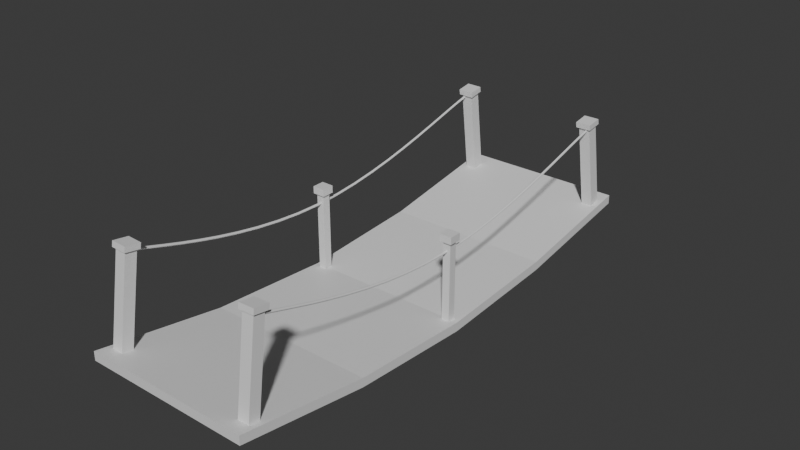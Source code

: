 # Source: bridge2.blend  (saved by Blender 4.0.36; exported with 4.5.12 LTS)
import bpy
from mathutils import Matrix  # noqa: F401  (used for matrix-valued properties, if any)

bpy.ops.wm.read_factory_settings(use_empty=True)
scene = bpy.context.scene
scene.name = 'Scene'

# ---- collections
col_collection = bpy.data.collections.new('Collection'); scene.collection.children.link(col_collection)

# ---- materials (node trees are filled in below, after node groups)
mat_material = bpy.data.materials.new('Material')
mat_material.use_transparent_shadow = False

# ---- material node trees
mat_material.use_nodes = True; mat_material.node_tree.nodes.clear()
_N = mat_material.node_tree.nodes; _L = mat_material.node_tree.links
n0 = _N.new('ShaderNodeBsdfPrincipled'); n0.name = 'Principled BSDF'; n0.location = (10, 300)
n0.inputs[3].default_value = 1.45
n1 = _N.new('ShaderNodeOutputMaterial'); n1.name = 'Material Output'; n1.location = (300, 300)
_L.new(n0.outputs[0], n1.inputs[0])
n1.is_active_output = True

# ---- world
world_world = bpy.data.worlds.new('World'); scene.world = world_world
world_world.use_nodes = True; world_world.node_tree.nodes.clear()
_N = world_world.node_tree.nodes; _L = world_world.node_tree.links
n0 = _N.new('ShaderNodeOutputWorld'); n0.name = 'World Output'; n0.location = (300, 300)
n1 = _N.new('ShaderNodeBackground'); n1.name = 'Background'; n1.location = (10, 300)
n1.inputs[0].default_value = (0.05088, 0.05088, 0.05088, 1.0)
_L.new(n1.outputs[0], n0.inputs[0])
n0.is_active_output = True
world_world.color = (0.05088, 0.05088, 0.05088)
world_world.use_sun_shadow = False
world_world.sun_shadow_jitter_overblur = 0.0

# ---- meshes
me_cube_001 = bpy.data.meshes.new('Cube.001')
me_cube_001.from_pydata([(7.744, -23.63, 4.331), (7.744, -23.63, 3.502), (-7.744, -23.63, 4.331), (-7.744, -23.63, 3.502), (7.744, 0.0, 1.616), (7.744, -11.47, 2.351), (7.744, -11.47, 1.521), (7.744, 0.0, 0.7868), (-7.744, -11.47, 2.351), (-7.744, 0.0, 1.616), (-7.744, 0.0, 0.7868), (-7.744, -11.47, 1.521)], [], [(8, 11, 3, 2), (2, 3, 1, 0), (5, 8, 2, 0), (11, 6, 1, 3), (10, 7, 6, 11), (4, 9, 8, 5), (9, 10, 11, 8), (0, 1, 6, 5), (5, 6, 7, 4)])
_uv = me_cube_001.uv_layers.new(name='UVMap')
_uv.uv.foreach_set('vector', [0.375, 0.6875, 0.625, 0.6875, 0.625, 0.75, 0.375, 0.75, 0.375, 0.75, 0.625, 0.75, 0.625, 1.0, 0.375, 1.0, 0.125, 0.6875, 0.375, 0.6875, 0.375, 0.75, 0.125, 0.75, 0.625, 0.6875, 0.875, 0.6875, 0.875, 0.75, 0.625, 0.75, 0.625, 0.625, 0.875, 0.625, 0.875, 0.6875, 0.625, 0.6875, 0.125, 0.625, 0.375, 0.625, 0.375, 0.6875, 0.125, 0.6875, 0.375, 0.625, 0.625, 0.625, 0.625, 0.6875, 0.375, 0.6875, 0.375, 0.0, 0.625, 0.0, 0.625, 0.0625, 0.375, 0.0625, 0.375, 0.0625, 0.625, 0.0625, 0.625, 0.125, 0.375, 0.125])
me_cube_001.materials.append(mat_material)
me_cube_001.update()
me_cube = bpy.data.meshes.new('Cube')
me_cube.from_pydata([(6.208, -22.4, 3.556), (6.032, -21.07, 12.13), (6.198, -21.37, 3.394), (6.022, -20.03, 11.97), (7.255, -22.39, 3.575), (7.079, -21.05, 12.15), (7.245, -21.36, 3.414), (7.069, -20.02, 11.99), (6.021, -20.99, 12.62), (6.012, -19.95, 12.46), (7.059, -19.94, 12.48), (7.069, -20.98, 12.64), (5.845, -21.26, 12.15), (5.831, -19.85, 11.93), (7.256, -19.83, 11.96), (7.269, -21.24, 12.18), (5.835, -21.18, 12.65), (5.821, -19.77, 12.43), (7.246, -19.75, 12.46), (7.259, -21.16, 12.67)], [], [(0, 1, 3, 2), (2, 3, 7, 6), (6, 7, 5, 4), (4, 5, 1, 0), (2, 6, 4, 0), (1, 5, 15, 12), (10, 9, 8, 11), (3, 1, 12, 13), (9, 10, 18, 17), (11, 8, 16, 19), (13, 12, 16, 17), (12, 15, 19, 16), (14, 13, 17, 18), (15, 14, 18, 19), (7, 3, 13, 14), (10, 11, 19, 18), (8, 9, 17, 16), (5, 7, 14, 15)])
_uv = me_cube.uv_layers.new(name='UVMap')
_uv.uv.foreach_set('vector', [0.375, 0.0, 0.625, 0.0, 0.625, 0.25, 0.375, 0.25, 0.375, 0.25, 0.625, 0.25, 0.625, 0.5, 0.375, 0.5, 0.375, 0.5, 0.625, 0.5, 0.625, 0.75, 0.375, 0.75, 0.375, 0.75, 0.625, 0.75, 0.625, 1.0, 0.375, 1.0, 0.125, 0.5, 0.375, 0.5, 0.375, 0.75, 0.125, 0.75, 0.625, 1.0, 0.625, 0.75, 0.625, 0.75, 0.625, 1.0, 0.625, 0.5, 0.875, 0.5, 0.875, 0.75, 0.625, 0.75, 0.625, 0.25, 0.625, 0.0, 0.625, 0.0, 0.625, 0.25, 0.875, 0.5, 0.625, 0.5, 0.625, 0.5, 0.875, 0.5, 0.625, 0.75, 0.875, 0.75, 0.875, 0.75, 0.625, 0.75, 0.625, 0.25, 0.625, 0.0, 0.625, 0.0, 0.625, 0.25, 0.625, 1.0, 0.625, 0.75, 0.625, 0.75, 0.625, 1.0, 0.625, 0.5, 0.625, 0.25, 0.625, 0.25, 0.625, 0.5, 0.625, 0.75, 0.625, 0.5, 0.625, 0.5, 0.625, 0.75, 0.625, 0.5, 0.625, 0.25, 0.625, 0.25, 0.625, 0.5, 0.625, 0.5, 0.625, 0.75, 0.625, 0.75, 0.625, 0.5, 0.875, 0.75, 0.875, 0.5, 0.875, 0.5, 0.875, 0.75, 0.625, 0.75, 0.625, 0.5, 0.625, 0.5, 0.625, 0.75])
me_cube.materials.append(mat_material)
me_cube.update()
me_cube_002 = bpy.data.meshes.new('Cube.002')
me_cube_002.from_pydata([(6.445, -0.357, 1.173), (6.445, -0.357, 8.802), (6.445, 0.357, 1.173), (6.445, 0.357, 8.802), (7.159, -0.357, 1.173), (7.159, -0.357, 8.802), (7.159, 0.357, 1.173), (7.159, 0.357, 8.802), (6.445, -0.357, 9.464), (6.445, 0.357, 9.464), (7.159, -0.357, 9.464), (7.159, 0.357, 9.464), (6.237, -0.5648, 8.802), (6.237, 0.5648, 8.802), (7.367, 0.5648, 8.802), (7.367, -0.5648, 8.802), (6.237, -0.5648, 9.464), (6.237, 0.5648, 9.464), (7.367, 0.5648, 9.464), (7.367, -0.5648, 9.464)], [], [(0, 1, 3, 2), (2, 3, 7, 6), (6, 7, 5, 4), (4, 5, 1, 0), (2, 6, 4, 0), (8, 9, 17, 16), (11, 9, 8, 10), (11, 10, 19, 18), (7, 3, 13, 14), (1, 5, 15, 12), (12, 15, 19, 16), (14, 13, 17, 18), (15, 14, 18, 19), (13, 12, 16, 17), (5, 7, 14, 15), (10, 8, 16, 19), (9, 11, 18, 17), (3, 1, 12, 13)])
_uv = me_cube_002.uv_layers.new(name='UVMap')
_uv.uv.foreach_set('vector', [0.375, 0.0, 0.625, 0.0, 0.625, 0.25, 0.375, 0.25, 0.375, 0.25, 0.625, 0.25, 0.625, 0.5, 0.375, 0.5, 0.375, 0.5, 0.625, 0.5, 0.625, 0.75, 0.375, 0.75, 0.375, 0.75, 0.625, 0.75, 0.625, 1.0, 0.375, 1.0, 0.125, 0.5, 0.375, 0.5, 0.375, 0.75, 0.125, 0.75, 0.875, 0.75, 0.875, 0.5, 0.875, 0.5, 0.875, 0.75, 0.625, 0.5, 0.875, 0.5, 0.875, 0.75, 0.625, 0.75, 0.625, 0.5, 0.625, 0.75, 0.625, 0.75, 0.625, 0.5, 0.625, 0.5, 0.625, 0.25, 0.625, 0.25, 0.625, 0.5, 0.625, 1.0, 0.625, 0.75, 0.625, 0.75, 0.625, 1.0, 0.625, 1.0, 0.625, 0.75, 0.625, 0.75, 0.625, 1.0, 0.625, 0.5, 0.625, 0.25, 0.625, 0.25, 0.625, 0.5, 0.625, 0.75, 0.625, 0.5, 0.625, 0.5, 0.625, 0.75, 0.625, 0.25, 0.625, 0.0, 0.625, 0.0, 0.625, 0.25, 0.625, 0.75, 0.625, 0.5, 0.625, 0.5, 0.625, 0.75, 0.625, 0.75, 0.875, 0.75, 0.875, 0.75, 0.625, 0.75, 0.875, 0.5, 0.625, 0.5, 0.625, 0.5, 0.875, 0.5, 0.625, 0.25, 0.625, 0.0, 0.625, 0.0, 0.625, 0.25])
me_cube_002.materials.append(mat_material)
me_cube_002.update()

# ---- curves / text
cu_beziercurve = bpy.data.curves.new('BezierCurve', 'CURVE')
cu_beziercurve.dimensions = '3D'
_sp = cu_beziercurve.splines.new('BEZIER'); _sp.bezier_points.add(2)
_sp.bezier_points.foreach_set('co', [6.786, -20.6, 11.73, 6.786, -0.7605, 7.958, 6.786, 20.71, 11.84])
_sp.bezier_points.foreach_set('handle_left', [6.786, -22.77, 11.73, 6.786, -10.27, 7.931, 6.786, 18.54, 11.84])
_sp.bezier_points.foreach_set('handle_right', [6.786, -19.51, 11.73, 6.786, 8.752, 7.984, 6.786, 25.04, 11.84])
for _p, _l, _r in zip(_sp.bezier_points, ['ALIGNED', 'ALIGNED', 'ALIGNED'], ['ALIGNED', 'ALIGNED', 'ALIGNED']): _p.handle_left_type = _l; _p.handle_right_type = _r
_sp.bezier_points.foreach_set('radius', [4.339, 4.339, 4.339])
_sp.order_u = 0
_sp.order_v = 0
cu_beziercurve.materials.append(mat_material)
cu_beziercurve.use_path = True
cu_beziercurve.bevel_resolution = 0
cu_beziercurve.bevel_depth = 0.03
cu_beziercurve.fill_mode = 'FULL'

# ---- objects
ob_cube = bpy.data.objects.new('Cube', me_cube_001)
ob_cube_001 = bpy.data.objects.new('Cube.001', me_cube)
ob_beziercurve = bpy.data.objects.new('BezierCurve', cu_beziercurve)
ob_cube_002 = bpy.data.objects.new('Cube.002', me_cube_002)

# ---- transforms, parenting, visibility, modifiers, constraints
ob_cube.location = (0.0, 0.0, 0.0)
_m = ob_cube.modifiers.new('Mirror', 'MIRROR')
_m.use_axis = (False, True, False)
_m.use_clip = True
ob_cube_001.location = (0.0, 0.0, 0.0)
_m = ob_cube_001.modifiers.new('Mirror', 'MIRROR')
_m.use_axis = (True, True, False)
_m.mirror_object = ob_cube
ob_beziercurve.location = (0.0, 0.0, 0.0)
_m = ob_beziercurve.modifiers.new('Mirror', 'MIRROR')
_m.mirror_object = ob_cube
ob_cube_002.location = (0.0, 0.0, 0.0)
_m = ob_cube_002.modifiers.new('Mirror', 'MIRROR')
_m.mirror_object = ob_cube

# ---- collection membership
col_collection.objects.link(ob_cube)
col_collection.objects.link(ob_cube_001)
col_collection.objects.link(ob_beziercurve)
col_collection.objects.link(ob_cube_002)

# ---- scene / render settings (as saved in the file)
scene.frame_start = 1; scene.frame_end = 250; scene.frame_set(1)
scene.render.engine = 'BLENDER_EEVEE_NEXT'
scene.cycles.sampling_pattern = 'TABULATED_SOBOL'
bpy.context.view_layer.update()

# ---- added for rendering (the .blend has no active camera and no usable light): camera, sun
cam_auto = bpy.data.cameras.new('AutoCamera')
cam_auto.lens = 50.0
cam_auto.sensor_width = 36.0
cam_auto.clip_end = 1000.0
ob_auto_camera = bpy.data.objects.new('AutoCamera', cam_auto)
scene.collection.objects.link(ob_auto_camera)
ob_auto_camera.location = (53.1315, -61.6762, 49.6342)
ob_auto_camera.rotation_euler = (1.09748, -7.21219e-08, 0.694738)
scene.camera = ob_auto_camera
light_auto_sun = bpy.data.lights.new('AutoSun', 'SUN')
light_auto_sun.energy = 3.0
light_auto_sun.angle = 0.0523599
ob_auto_sun = bpy.data.objects.new('AutoSun', light_auto_sun)
scene.collection.objects.link(ob_auto_sun)
ob_auto_sun.rotation_euler = (0.872665, 0.174533, 0.523599)
bpy.context.view_layer.update()
